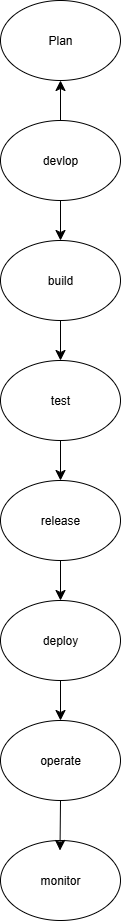

The diagram above was exported from draw.io. Its source (the exported page's mxGraphModel, read from the mxfile embedded in the PNG):
<mxGraphModel dx="1281" dy="614" grid="1" gridSize="10" guides="1" tooltips="1" connect="1" arrows="1" fold="1" page="1" pageScale="1" pageWidth="827" pageHeight="1169" math="0" shadow="0">
  <root>
    <mxCell id="0" />
    <mxCell id="1" parent="0" />
    <mxCell id="dK7yrYfFLjJ9hx1YYQ-h-1" value="Plan" style="ellipse;whiteSpace=wrap;html=1;" vertex="1" parent="1">
      <mxGeometry x="340" y="40" width="120" height="80" as="geometry" />
    </mxCell>
    <mxCell id="dK7yrYfFLjJ9hx1YYQ-h-17" value="" style="edgeStyle=none;curved=1;rounded=0;orthogonalLoop=1;jettySize=auto;html=1;fontSize=12;startSize=8;endSize=8;" edge="1" parent="1" source="dK7yrYfFLjJ9hx1YYQ-h-2" target="dK7yrYfFLjJ9hx1YYQ-h-1">
      <mxGeometry relative="1" as="geometry" />
    </mxCell>
    <mxCell id="dK7yrYfFLjJ9hx1YYQ-h-19" style="edgeStyle=none;curved=1;rounded=0;orthogonalLoop=1;jettySize=auto;html=1;exitX=0.5;exitY=1;exitDx=0;exitDy=0;entryX=0.5;entryY=0;entryDx=0;entryDy=0;fontSize=12;startSize=8;endSize=8;" edge="1" parent="1" source="dK7yrYfFLjJ9hx1YYQ-h-2" target="dK7yrYfFLjJ9hx1YYQ-h-3">
      <mxGeometry relative="1" as="geometry" />
    </mxCell>
    <mxCell id="dK7yrYfFLjJ9hx1YYQ-h-2" value="devlop" style="ellipse;whiteSpace=wrap;html=1;" vertex="1" parent="1">
      <mxGeometry x="340" y="160" width="120" height="80" as="geometry" />
    </mxCell>
    <mxCell id="dK7yrYfFLjJ9hx1YYQ-h-20" style="edgeStyle=none;curved=1;rounded=0;orthogonalLoop=1;jettySize=auto;html=1;exitX=0.5;exitY=1;exitDx=0;exitDy=0;entryX=0.5;entryY=0;entryDx=0;entryDy=0;fontSize=12;startSize=8;endSize=8;" edge="1" parent="1" source="dK7yrYfFLjJ9hx1YYQ-h-3" target="dK7yrYfFLjJ9hx1YYQ-h-4">
      <mxGeometry relative="1" as="geometry" />
    </mxCell>
    <mxCell id="dK7yrYfFLjJ9hx1YYQ-h-3" value="build" style="ellipse;whiteSpace=wrap;html=1;" vertex="1" parent="1">
      <mxGeometry x="340" y="280" width="120" height="80" as="geometry" />
    </mxCell>
    <mxCell id="dK7yrYfFLjJ9hx1YYQ-h-21" style="edgeStyle=none;curved=1;rounded=0;orthogonalLoop=1;jettySize=auto;html=1;exitX=0.5;exitY=1;exitDx=0;exitDy=0;entryX=0.5;entryY=0;entryDx=0;entryDy=0;fontSize=12;startSize=8;endSize=8;" edge="1" parent="1" source="dK7yrYfFLjJ9hx1YYQ-h-4" target="dK7yrYfFLjJ9hx1YYQ-h-6">
      <mxGeometry relative="1" as="geometry" />
    </mxCell>
    <mxCell id="dK7yrYfFLjJ9hx1YYQ-h-4" value="test" style="ellipse;whiteSpace=wrap;html=1;" vertex="1" parent="1">
      <mxGeometry x="340" y="400" width="120" height="80" as="geometry" />
    </mxCell>
    <mxCell id="dK7yrYfFLjJ9hx1YYQ-h-5" value="deploy" style="ellipse;whiteSpace=wrap;html=1;" vertex="1" parent="1">
      <mxGeometry x="340" y="640" width="120" height="80" as="geometry" />
    </mxCell>
    <mxCell id="dK7yrYfFLjJ9hx1YYQ-h-22" style="edgeStyle=none;curved=1;rounded=0;orthogonalLoop=1;jettySize=auto;html=1;exitX=0.5;exitY=1;exitDx=0;exitDy=0;entryX=0.5;entryY=0;entryDx=0;entryDy=0;fontSize=12;startSize=8;endSize=8;" edge="1" parent="1" source="dK7yrYfFLjJ9hx1YYQ-h-6" target="dK7yrYfFLjJ9hx1YYQ-h-5">
      <mxGeometry relative="1" as="geometry" />
    </mxCell>
    <mxCell id="dK7yrYfFLjJ9hx1YYQ-h-6" value="release" style="ellipse;whiteSpace=wrap;html=1;" vertex="1" parent="1">
      <mxGeometry x="340" y="520" width="120" height="80" as="geometry" />
    </mxCell>
    <mxCell id="dK7yrYfFLjJ9hx1YYQ-h-11" style="edgeStyle=none;curved=1;rounded=0;orthogonalLoop=1;jettySize=auto;html=1;fontSize=12;startSize=8;endSize=8;" edge="1" parent="1" source="dK7yrYfFLjJ9hx1YYQ-h-5" target="dK7yrYfFLjJ9hx1YYQ-h-7">
      <mxGeometry relative="1" as="geometry">
        <mxPoint x="405.9999999999999" y="720.0000000000001" as="targetPoint" />
        <mxPoint x="420.0847442515343" y="762.2455493990113" as="sourcePoint" />
      </mxGeometry>
    </mxCell>
    <mxCell id="dK7yrYfFLjJ9hx1YYQ-h-7" value="operate" style="ellipse;whiteSpace=wrap;html=1;" vertex="1" parent="1">
      <mxGeometry x="340" y="760" width="120" height="80" as="geometry" />
    </mxCell>
    <mxCell id="dK7yrYfFLjJ9hx1YYQ-h-9" value="monitor" style="ellipse;whiteSpace=wrap;html=1;" vertex="1" parent="1">
      <mxGeometry x="340" y="880" width="120" height="80" as="geometry" />
    </mxCell>
    <mxCell id="dK7yrYfFLjJ9hx1YYQ-h-13" value="" style="endArrow=classic;html=1;rounded=0;fontSize=12;startSize=8;endSize=8;curved=1;" edge="1" parent="1">
      <mxGeometry width="50" height="50" relative="1" as="geometry">
        <mxPoint x="400" y="840" as="sourcePoint" />
        <mxPoint x="399.5" y="890" as="targetPoint" />
        <Array as="points" />
      </mxGeometry>
    </mxCell>
    <mxCell id="dK7yrYfFLjJ9hx1YYQ-h-15" style="edgeStyle=none;curved=1;rounded=0;orthogonalLoop=1;jettySize=auto;html=1;exitX=1;exitY=1;exitDx=0;exitDy=0;fontSize=12;startSize=8;endSize=8;" edge="1" parent="1" source="dK7yrYfFLjJ9hx1YYQ-h-7" target="dK7yrYfFLjJ9hx1YYQ-h-7">
      <mxGeometry relative="1" as="geometry" />
    </mxCell>
  </root>
</mxGraphModel>